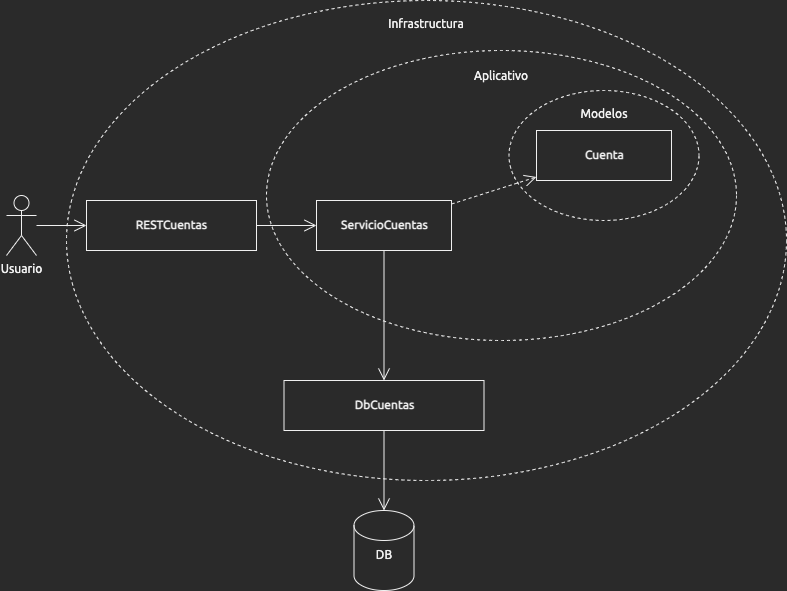

The diagram above was exported from draw.io. Its source (the exported page's mxGraphModel, read from the mxfile embedded in the PNG):
<mxGraphModel dx="3001" dy="724" grid="1" gridSize="10" guides="1" tooltips="1" connect="1" arrows="1" fold="1" page="1" pageScale="1" pageWidth="850" pageHeight="1100" math="0" shadow="0">
  <root>
    <mxCell id="0" />
    <mxCell id="1" parent="0" />
    <mxCell id="2" value="Infrastructura" style="ellipse;whiteSpace=wrap;html=1;verticalAlign=top;spacingTop=10;sketch=0;fontFamily=Ubuntu;fontSource=https%3A%2F%2Ffonts.googleapis.com%2Fcss%3Ffamily%3DUbuntu;dashed=1;" vertex="1" parent="1">
      <mxGeometry x="-760" y="40" width="720" height="480" as="geometry" />
    </mxCell>
    <mxCell id="3" value="Aplicativo" style="ellipse;whiteSpace=wrap;html=1;verticalAlign=top;spacingTop=12;sketch=0;fontFamily=Ubuntu;fontSource=https%3A%2F%2Ffonts.googleapis.com%2Fcss%3Ffamily%3DUbuntu;dashed=1;" vertex="1" parent="1">
      <mxGeometry x="-560" y="90" width="470" height="290" as="geometry" />
    </mxCell>
    <mxCell id="4" value="Modelos" style="ellipse;whiteSpace=wrap;html=1;verticalAlign=top;spacing=1;spacingTop=11;fontStyle=0;sketch=0;fontFamily=Ubuntu;fontSource=https%3A%2F%2Ffonts.googleapis.com%2Fcss%3Ffamily%3DUbuntu;dashed=1;" vertex="1" parent="1">
      <mxGeometry x="-317.5" y="130" width="190" height="130" as="geometry" />
    </mxCell>
    <mxCell id="5" style="rounded=0;orthogonalLoop=1;jettySize=auto;html=1;endArrow=open;endFill=0;endSize=10;sketch=0;fontFamily=Ubuntu;fontSource=https%3A%2F%2Ffonts.googleapis.com%2Fcss%3Ffamily%3DUbuntu;shadow=0;strokeWidth=1;" edge="1" source="7" target="9" parent="1">
      <mxGeometry relative="1" as="geometry">
        <mxPoint x="-231.5" y="340" as="targetPoint" />
      </mxGeometry>
    </mxCell>
    <mxCell id="6" style="rounded=0;orthogonalLoop=1;jettySize=auto;html=1;endArrow=open;endFill=0;endSize=10;dashed=1;sketch=0;fontFamily=Ubuntu;fontSource=https%3A%2F%2Ffonts.googleapis.com%2Fcss%3Ffamily%3DUbuntu;" edge="1" source="7" target="10" parent="1">
      <mxGeometry relative="1" as="geometry" />
    </mxCell>
    <mxCell id="7" value="ServicioCuentas" style="html=1;fontStyle=1;sketch=0;fontFamily=Ubuntu;fontSource=https%3A%2F%2Ffonts.googleapis.com%2Fcss%3Ffamily%3DUbuntu;glass=0;shadow=0;" vertex="1" parent="1">
      <mxGeometry x="-510" y="240" width="135" height="50" as="geometry" />
    </mxCell>
    <mxCell id="8" style="edgeStyle=orthogonalEdgeStyle;rounded=0;orthogonalLoop=1;jettySize=auto;html=1;endArrow=open;endFill=0;endSize=10;sketch=0;fontFamily=Ubuntu;fontSource=https%3A%2F%2Ffonts.googleapis.com%2Fcss%3Ffamily%3DUbuntu;" edge="1" source="15" target="7" parent="1">
      <mxGeometry relative="1" as="geometry">
        <mxPoint x="-500" y="265" as="targetPoint" />
        <Array as="points" />
        <mxPoint x="-575" y="265" as="sourcePoint" />
      </mxGeometry>
    </mxCell>
    <mxCell id="9" value="DbCuentas" style="html=1;fontStyle=1;sketch=0;fontFamily=Ubuntu;fontSource=https%3A%2F%2Ffonts.googleapis.com%2Fcss%3Ffamily%3DUbuntu;" vertex="1" parent="1">
      <mxGeometry x="-542.5" y="420" width="200" height="50" as="geometry" />
    </mxCell>
    <mxCell id="10" value="Cuenta" style="html=1;fontStyle=1;sketch=0;fontFamily=Ubuntu;fontSource=https%3A%2F%2Ffonts.googleapis.com%2Fcss%3Ffamily%3DUbuntu;" vertex="1" parent="1">
      <mxGeometry x="-290" y="170" width="135" height="50" as="geometry" />
    </mxCell>
    <mxCell id="11" style="edgeStyle=none;rounded=0;sketch=0;orthogonalLoop=1;jettySize=auto;html=1;fontFamily=Ubuntu;fontSource=https%3A%2F%2Ffonts.googleapis.com%2Fcss%3Ffamily%3DUbuntu;endArrow=open;endFill=0;endSize=10;" edge="1" source="12" target="15" parent="1">
      <mxGeometry relative="1" as="geometry">
        <mxPoint x="-710" y="265" as="targetPoint" />
      </mxGeometry>
    </mxCell>
    <mxCell id="12" value="Usuario" style="shape=umlActor;verticalLabelPosition=bottom;verticalAlign=top;html=1;outlineConnect=0;sketch=0;fontFamily=Ubuntu;fontSource=https%3A%2F%2Ffonts.googleapis.com%2Fcss%3Ffamily%3DUbuntu;" vertex="1" parent="1">
      <mxGeometry x="-820" y="235" width="30" height="60" as="geometry" />
    </mxCell>
    <mxCell id="13" style="edgeStyle=none;rounded=0;sketch=0;orthogonalLoop=1;jettySize=auto;html=1;fontFamily=Ubuntu;fontSource=https%3A%2F%2Ffonts.googleapis.com%2Fcss%3Ffamily%3DUbuntu;endArrow=open;endFill=0;endSize=10;fontColor=#000000;" edge="1" source="9" target="14" parent="1">
      <mxGeometry relative="1" as="geometry">
        <mxPoint x="-380" y="540" as="targetPoint" />
      </mxGeometry>
    </mxCell>
    <mxCell id="14" value="DB" style="shape=cylinder3;whiteSpace=wrap;html=1;boundedLbl=1;backgroundOutline=1;size=15;sketch=0;fontFamily=Ubuntu;fontSource=https%3A%2F%2Ffonts.googleapis.com%2Fcss%3Ffamily%3DUbuntu;verticalAlign=top;" vertex="1" parent="1">
      <mxGeometry x="-472.5" y="550" width="60" height="80" as="geometry" />
    </mxCell>
    <mxCell id="15" value="RESTCuentas" style="html=1;fontStyle=1;sketch=0;fontFamily=Ubuntu;fontSource=https%3A%2F%2Ffonts.googleapis.com%2Fcss%3Ffamily%3DUbuntu;" vertex="1" parent="1">
      <mxGeometry x="-740" y="240" width="170" height="50" as="geometry" />
    </mxCell>
  </root>
</mxGraphModel>